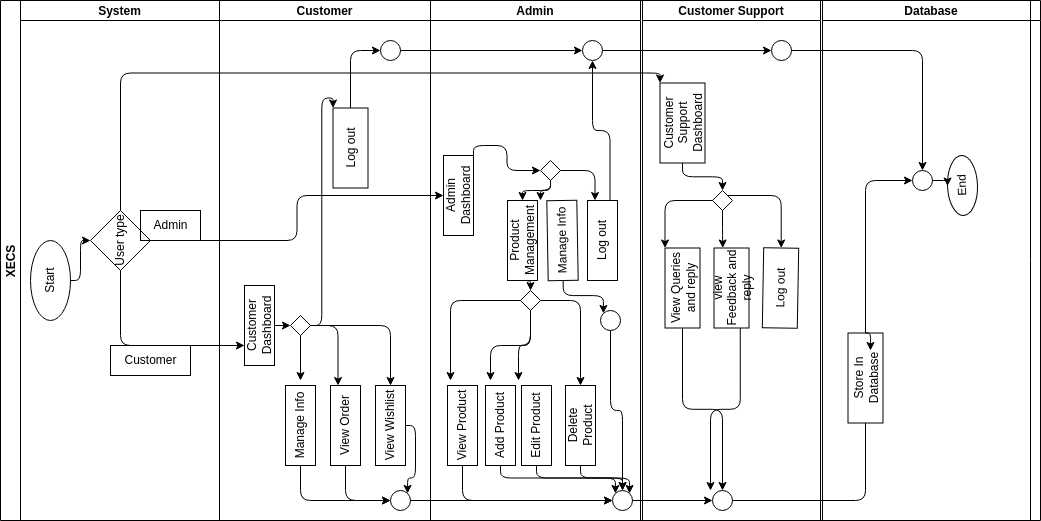

The diagram above was exported from draw.io. Its source (the exported page's mxGraphModel, read from the mxfile embedded in the PNG):
<mxGraphModel dx="592" dy="470" grid="1" gridSize="10" guides="1" tooltips="1" connect="1" arrows="1" fold="1" page="1" pageScale="1" pageWidth="850" pageHeight="1100" background="#FFFFFF" math="0" shadow="0">
  <root>
    <mxCell id="0" />
    <mxCell id="1" parent="0" />
    <mxCell id="46" style="edgeStyle=orthogonalEdgeStyle;html=1;exitX=0.5;exitY=1;exitDx=0;exitDy=0;fillColor=none;strokeColor=#000000;fontColor=#000000;" parent="1" source="8" edge="1">
      <mxGeometry relative="1" as="geometry">
        <mxPoint x="330" y="395" as="targetPoint" />
      </mxGeometry>
    </mxCell>
    <mxCell id="47" style="edgeStyle=orthogonalEdgeStyle;html=1;exitX=0.5;exitY=1;exitDx=0;exitDy=0;fillColor=none;strokeColor=#000000;fontColor=#000000;" parent="1" source="40" edge="1">
      <mxGeometry relative="1" as="geometry">
        <mxPoint x="340" y="450" as="targetPoint" />
      </mxGeometry>
    </mxCell>
    <mxCell id="2" value="XECS" style="swimlane;childLayout=stackLayout;resizeParent=1;resizeParentMax=0;startSize=20;horizontal=0;horizontalStack=1;container=0;fillColor=none;strokeColor=#000000;fontColor=#000000;" parent="1" vertex="1">
      <mxGeometry x="40" y="70" width="1030" height="520" as="geometry" />
    </mxCell>
    <mxCell id="3" value="System" style="swimlane;startSize=20;container=0;fillColor=none;strokeColor=#000000;fontColor=#000000;" parent="1" vertex="1">
      <mxGeometry x="60" y="70" width="199" height="520" as="geometry" />
    </mxCell>
    <mxCell id="7" value="User type" style="rhombus;whiteSpace=wrap;html=1;rotation=-90;container=0;fillColor=none;strokeColor=#000000;fontColor=#000000;" parent="3" vertex="1">
      <mxGeometry x="70" y="210" width="60" height="60" as="geometry" />
    </mxCell>
    <mxCell id="127" value="Admin" style="text;html=1;align=center;verticalAlign=middle;resizable=0;points=[];autosize=1;strokeColor=#000000;fillColor=none;fontColor=#000000;" parent="3" vertex="1">
      <mxGeometry x="120" y="210" width="60" height="30" as="geometry" />
    </mxCell>
    <mxCell id="4" value="Customer" style="swimlane;startSize=20;container=0;fillColor=none;strokeColor=#000000;fontColor=#000000;" parent="1" vertex="1">
      <mxGeometry x="259" y="70" width="211" height="520" as="geometry" />
    </mxCell>
    <mxCell id="195" value="" style="ellipse;whiteSpace=wrap;html=1;aspect=fixed;fillColor=none;strokeColor=#000000;fontColor=#000000;" parent="4" vertex="1">
      <mxGeometry x="171" y="490" width="20" height="20" as="geometry" />
    </mxCell>
    <mxCell id="219" value="" style="ellipse;whiteSpace=wrap;html=1;aspect=fixed;fillColor=none;strokeColor=#000000;fontColor=#000000;" parent="4" vertex="1">
      <mxGeometry x="161" y="40" width="20" height="20" as="geometry" />
    </mxCell>
    <mxCell id="221" style="edgeStyle=orthogonalEdgeStyle;html=1;exitX=1;exitY=0.5;exitDx=0;exitDy=0;entryX=0;entryY=0.5;entryDx=0;entryDy=0;fillColor=none;strokeColor=#000000;fontColor=#000000;" parent="4" source="29" target="219" edge="1">
      <mxGeometry relative="1" as="geometry" />
    </mxCell>
    <mxCell id="29" value="Log out" style="rounded=0;whiteSpace=wrap;html=1;rotation=-90;container=0;fillColor=none;strokeColor=#000000;fontColor=#000000;" parent="4" vertex="1">
      <mxGeometry x="91" y="130" width="80" height="35" as="geometry" />
    </mxCell>
    <mxCell id="12" value="View Wishlist" style="rounded=0;whiteSpace=wrap;html=1;rotation=-90;container=0;fillColor=none;strokeColor=#000000;fontColor=#000000;" parent="4" vertex="1">
      <mxGeometry x="131" y="410" width="80" height="30" as="geometry" />
    </mxCell>
    <mxCell id="196" style="edgeStyle=orthogonalEdgeStyle;html=1;exitX=0.5;exitY=1;exitDx=0;exitDy=0;entryX=1;entryY=0;entryDx=0;entryDy=0;fillColor=none;strokeColor=#000000;fontColor=#000000;" parent="4" source="12" target="195" edge="1">
      <mxGeometry relative="1" as="geometry" />
    </mxCell>
    <mxCell id="5" value="Admin" style="swimlane;startSize=20;container=0;fillColor=none;strokeColor=#000000;fontColor=#000000;" parent="1" vertex="1">
      <mxGeometry x="470" y="70" width="210" height="520" as="geometry" />
    </mxCell>
    <mxCell id="94" style="edgeStyle=orthogonalEdgeStyle;html=1;exitX=0;exitY=0.5;exitDx=0;exitDy=0;entryX=0.5;entryY=0;entryDx=0;entryDy=0;fillColor=none;strokeColor=#000000;fontColor=#000000;" parent="5" source="17" target="88" edge="1">
      <mxGeometry relative="1" as="geometry" />
    </mxCell>
    <mxCell id="17" value="Product Management" style="rounded=0;whiteSpace=wrap;html=1;rotation=-90;container=0;fillColor=none;strokeColor=#000000;fontColor=#000000;" parent="5" vertex="1">
      <mxGeometry x="52" y="225" width="80" height="30" as="geometry" />
    </mxCell>
    <mxCell id="201" style="edgeStyle=orthogonalEdgeStyle;html=1;exitX=0;exitY=0.5;exitDx=0;exitDy=0;entryX=0;entryY=0.5;entryDx=0;entryDy=0;fillColor=none;strokeColor=#000000;fontColor=#000000;" parent="5" source="18" target="200" edge="1">
      <mxGeometry relative="1" as="geometry" />
    </mxCell>
    <mxCell id="18" value="View Product" style="rounded=0;whiteSpace=wrap;html=1;rotation=-90;container=0;fillColor=none;strokeColor=#000000;fontColor=#000000;" parent="5" vertex="1">
      <mxGeometry x="-8" y="410" width="80" height="30" as="geometry" />
    </mxCell>
    <mxCell id="202" style="edgeStyle=orthogonalEdgeStyle;html=1;exitX=0;exitY=0.5;exitDx=0;exitDy=0;entryX=0;entryY=0;entryDx=0;entryDy=0;fillColor=none;strokeColor=#000000;fontColor=#000000;" parent="5" source="21" target="200" edge="1">
      <mxGeometry relative="1" as="geometry" />
    </mxCell>
    <mxCell id="21" value="Add Product" style="rounded=0;whiteSpace=wrap;html=1;rotation=-90;container=0;fillColor=none;strokeColor=#000000;fontColor=#000000;" parent="5" vertex="1">
      <mxGeometry x="30" y="410" width="80" height="30" as="geometry" />
    </mxCell>
    <mxCell id="203" style="edgeStyle=orthogonalEdgeStyle;html=1;exitX=0;exitY=0.5;exitDx=0;exitDy=0;entryX=1;entryY=0;entryDx=0;entryDy=0;fillColor=none;strokeColor=#000000;fontColor=#000000;" parent="5" source="20" target="200" edge="1">
      <mxGeometry relative="1" as="geometry" />
    </mxCell>
    <mxCell id="20" value="Edit Product" style="rounded=0;whiteSpace=wrap;html=1;container=0;rotation=-90;fillColor=none;strokeColor=#000000;fontColor=#000000;" parent="5" vertex="1">
      <mxGeometry x="66" y="410" width="80" height="30" as="geometry" />
    </mxCell>
    <mxCell id="204" style="edgeStyle=orthogonalEdgeStyle;html=1;exitX=0;exitY=0.5;exitDx=0;exitDy=0;entryX=0.5;entryY=0;entryDx=0;entryDy=0;fillColor=none;strokeColor=#000000;fontColor=#000000;" parent="5" source="19" target="200" edge="1">
      <mxGeometry relative="1" as="geometry" />
    </mxCell>
    <mxCell id="19" value="Delete Product" style="rounded=0;whiteSpace=wrap;html=1;container=0;rotation=-90;fillColor=none;strokeColor=#000000;fontColor=#000000;" parent="5" vertex="1">
      <mxGeometry x="110" y="410" width="80" height="30" as="geometry" />
    </mxCell>
    <mxCell id="207" style="edgeStyle=orthogonalEdgeStyle;html=1;exitX=0;exitY=0.5;exitDx=0;exitDy=0;entryX=0;entryY=0;entryDx=0;entryDy=0;fillColor=none;strokeColor=#000000;fontColor=#000000;" parent="5" source="22" target="206" edge="1">
      <mxGeometry relative="1" as="geometry" />
    </mxCell>
    <mxCell id="22" value="Manage Info" style="rounded=0;whiteSpace=wrap;html=1;container=0;rotation=-91;fillColor=none;strokeColor=#000000;fontColor=#000000;" parent="5" vertex="1">
      <mxGeometry x="92" y="225" width="80" height="30" as="geometry" />
    </mxCell>
    <mxCell id="225" style="edgeStyle=orthogonalEdgeStyle;html=1;exitX=1;exitY=0.75;exitDx=0;exitDy=0;entryX=0.5;entryY=1;entryDx=0;entryDy=0;fillColor=none;strokeColor=#000000;fontColor=#000000;" parent="5" source="28" target="222" edge="1">
      <mxGeometry relative="1" as="geometry" />
    </mxCell>
    <mxCell id="28" value="Log out" style="rounded=0;whiteSpace=wrap;html=1;container=0;rotation=-90;fillColor=none;strokeColor=#000000;fontColor=#000000;" parent="5" vertex="1">
      <mxGeometry x="132" y="225" width="80" height="30" as="geometry" />
    </mxCell>
    <mxCell id="90" style="edgeStyle=orthogonalEdgeStyle;html=1;exitX=0.5;exitY=1;exitDx=0;exitDy=0;entryX=1;entryY=0.5;entryDx=0;entryDy=0;fillColor=none;strokeColor=#000000;fontColor=#000000;" parent="5" source="39" target="17" edge="1">
      <mxGeometry relative="1" as="geometry" />
    </mxCell>
    <mxCell id="92" style="edgeStyle=orthogonalEdgeStyle;html=1;exitX=1;exitY=0.5;exitDx=0;exitDy=0;entryX=1;entryY=0.25;entryDx=0;entryDy=0;fillColor=none;strokeColor=#000000;fontColor=#000000;" parent="5" source="39" target="28" edge="1">
      <mxGeometry relative="1" as="geometry" />
    </mxCell>
    <mxCell id="39" value="" style="rhombus;whiteSpace=wrap;html=1;container=0;fillColor=none;strokeColor=#000000;fontColor=#000000;" parent="5" vertex="1">
      <mxGeometry x="110" y="160" width="20" height="20" as="geometry" />
    </mxCell>
    <mxCell id="121" style="edgeStyle=orthogonalEdgeStyle;html=1;exitX=1;exitY=0.5;exitDx=0;exitDy=0;entryX=1;entryY=0.5;entryDx=0;entryDy=0;fillColor=none;strokeColor=#000000;fontColor=#000000;" parent="5" source="88" target="19" edge="1">
      <mxGeometry relative="1" as="geometry" />
    </mxCell>
    <mxCell id="88" value="" style="rhombus;whiteSpace=wrap;html=1;container=0;fillColor=none;strokeColor=#000000;fontColor=#000000;" parent="5" vertex="1">
      <mxGeometry x="90" y="290" width="20" height="20" as="geometry" />
    </mxCell>
    <mxCell id="6" value="Customer Support" style="swimlane;startSize=20;container=0;fillColor=none;strokeColor=#000000;fontColor=#000000;" parent="5" vertex="1">
      <mxGeometry x="212" width="178" height="520" as="geometry" />
    </mxCell>
    <mxCell id="10" value="Database" style="swimlane;startSize=20;container=0;fillColor=none;strokeColor=#000000;fontColor=#000000;" parent="6" vertex="1">
      <mxGeometry x="180" width="218" height="520" as="geometry" />
    </mxCell>
    <mxCell id="230" style="edgeStyle=orthogonalEdgeStyle;html=1;exitX=1;exitY=0.5;exitDx=0;exitDy=0;entryX=0.5;entryY=0;entryDx=0;entryDy=0;fillColor=none;strokeColor=#000000;fontColor=#000000;" parent="10" source="227" target="31" edge="1">
      <mxGeometry relative="1" as="geometry" />
    </mxCell>
    <mxCell id="227" value="" style="ellipse;whiteSpace=wrap;html=1;aspect=fixed;fillColor=none;strokeColor=#000000;fontColor=#000000;" parent="10" vertex="1">
      <mxGeometry x="90" y="170" width="20" height="20" as="geometry" />
    </mxCell>
    <mxCell id="31" value="End" style="ellipse;whiteSpace=wrap;html=1;rotation=-92;container=0;fillColor=none;strokeColor=#000000;fontColor=#000000;" parent="10" vertex="1">
      <mxGeometry x="110" y="170" width="60" height="30" as="geometry" />
    </mxCell>
    <mxCell id="153" style="edgeStyle=orthogonalEdgeStyle;html=1;exitX=0;exitY=0.5;exitDx=0;exitDy=0;entryX=0.5;entryY=0;entryDx=0;entryDy=0;fillColor=none;strokeColor=#000000;fontColor=#000000;" parent="6" source="132" target="87" edge="1">
      <mxGeometry relative="1" as="geometry" />
    </mxCell>
    <mxCell id="132" value="Customer Support Dashboard" style="rounded=0;whiteSpace=wrap;html=1;rotation=-90;container=0;fillColor=none;strokeColor=#000000;fontColor=#000000;" parent="6" vertex="1">
      <mxGeometry y="100" width="80" height="45" as="geometry" />
    </mxCell>
    <mxCell id="27" value="Log out" style="rounded=0;whiteSpace=wrap;html=1;container=0;rotation=-89;fillColor=none;strokeColor=#000000;fontColor=#000000;" parent="6" vertex="1">
      <mxGeometry x="98" y="270" width="80" height="35" as="geometry" />
    </mxCell>
    <mxCell id="212" style="edgeStyle=orthogonalEdgeStyle;html=1;exitX=0;exitY=0.5;exitDx=0;exitDy=0;entryX=0.5;entryY=0;entryDx=0;entryDy=0;fillColor=none;strokeColor=#000000;fontColor=#000000;" parent="6" source="24" target="211" edge="1">
      <mxGeometry relative="1" as="geometry" />
    </mxCell>
    <mxCell id="24" value="View Queries and reply" style="rounded=0;whiteSpace=wrap;html=1;container=0;rotation=-90;fillColor=none;strokeColor=#000000;fontColor=#000000;" parent="6" vertex="1">
      <mxGeometry y="270" width="80" height="35" as="geometry" />
    </mxCell>
    <mxCell id="26" value="view Feedback and reply" style="rounded=0;whiteSpace=wrap;html=1;container=0;rotation=-90;fillColor=none;strokeColor=#000000;fontColor=#000000;" parent="6" vertex="1">
      <mxGeometry x="49" y="270" width="80" height="35" as="geometry" />
    </mxCell>
    <mxCell id="193" style="edgeStyle=orthogonalEdgeStyle;html=1;exitX=0.5;exitY=1;exitDx=0;exitDy=0;entryX=1;entryY=0.25;entryDx=0;entryDy=0;fillColor=none;strokeColor=#000000;fontColor=#000000;" parent="6" source="87" target="26" edge="1">
      <mxGeometry relative="1" as="geometry" />
    </mxCell>
    <mxCell id="194" style="edgeStyle=orthogonalEdgeStyle;html=1;exitX=1;exitY=0;exitDx=0;exitDy=0;entryX=1;entryY=0.5;entryDx=0;entryDy=0;fillColor=none;strokeColor=#000000;fontColor=#000000;" parent="6" source="87" target="27" edge="1">
      <mxGeometry relative="1" as="geometry" />
    </mxCell>
    <mxCell id="87" value="" style="rhombus;whiteSpace=wrap;html=1;container=0;fillColor=none;strokeColor=#000000;fontColor=#000000;" parent="6" vertex="1">
      <mxGeometry x="70" y="190" width="20" height="20" as="geometry" />
    </mxCell>
    <mxCell id="211" value="" style="ellipse;whiteSpace=wrap;html=1;aspect=fixed;fillColor=none;strokeColor=#000000;fontColor=#000000;" parent="6" vertex="1">
      <mxGeometry x="70" y="490" width="20" height="20" as="geometry" />
    </mxCell>
    <mxCell id="228" style="edgeStyle=orthogonalEdgeStyle;html=1;exitX=1;exitY=0.5;exitDx=0;exitDy=0;entryX=0.5;entryY=0;entryDx=0;entryDy=0;fillColor=none;strokeColor=#000000;fontColor=#000000;" parent="6" source="223" target="227" edge="1">
      <mxGeometry relative="1" as="geometry" />
    </mxCell>
    <mxCell id="223" value="" style="ellipse;whiteSpace=wrap;html=1;aspect=fixed;fillColor=none;strokeColor=#000000;fontColor=#000000;" parent="6" vertex="1">
      <mxGeometry x="129" y="40" width="20" height="20" as="geometry" />
    </mxCell>
    <mxCell id="156" style="edgeStyle=orthogonalEdgeStyle;html=1;exitX=0;exitY=0.5;exitDx=0;exitDy=0;entryX=1;entryY=0;entryDx=0;entryDy=0;fillColor=none;strokeColor=#000000;fontColor=#000000;" parent="6" source="87" target="24" edge="1">
      <mxGeometry relative="1" as="geometry">
        <mxPoint x="8" y="250" as="targetPoint" />
      </mxGeometry>
    </mxCell>
    <mxCell id="215" style="edgeStyle=orthogonalEdgeStyle;html=1;exitX=1;exitY=0.5;exitDx=0;exitDy=0;entryX=0;entryY=0.5;entryDx=0;entryDy=0;fillColor=none;strokeColor=#000000;fontColor=#000000;" parent="5" source="200" target="211" edge="1">
      <mxGeometry relative="1" as="geometry" />
    </mxCell>
    <mxCell id="200" value="" style="ellipse;whiteSpace=wrap;html=1;aspect=fixed;fillColor=none;strokeColor=#000000;fontColor=#000000;" parent="5" vertex="1">
      <mxGeometry x="182" y="490" width="20" height="20" as="geometry" />
    </mxCell>
    <mxCell id="209" style="edgeStyle=orthogonalEdgeStyle;html=1;exitX=0.5;exitY=1;exitDx=0;exitDy=0;entryX=0.5;entryY=0;entryDx=0;entryDy=0;fillColor=none;strokeColor=#000000;fontColor=#000000;" parent="5" source="206" target="200" edge="1">
      <mxGeometry relative="1" as="geometry" />
    </mxCell>
    <mxCell id="206" value="" style="ellipse;whiteSpace=wrap;html=1;aspect=fixed;fillColor=none;strokeColor=#000000;fontColor=#000000;" parent="5" vertex="1">
      <mxGeometry x="170" y="310" width="20" height="20" as="geometry" />
    </mxCell>
    <mxCell id="226" style="edgeStyle=orthogonalEdgeStyle;html=1;exitX=1;exitY=0.5;exitDx=0;exitDy=0;entryX=0;entryY=0.5;entryDx=0;entryDy=0;fillColor=none;strokeColor=#000000;fontColor=#000000;" parent="5" source="222" target="223" edge="1">
      <mxGeometry relative="1" as="geometry" />
    </mxCell>
    <mxCell id="222" value="" style="ellipse;whiteSpace=wrap;html=1;aspect=fixed;fillColor=none;strokeColor=#000000;fontColor=#000000;" parent="5" vertex="1">
      <mxGeometry x="152" y="40" width="20" height="20" as="geometry" />
    </mxCell>
    <mxCell id="125" style="edgeStyle=orthogonalEdgeStyle;html=1;exitX=0.5;exitY=1;exitDx=0;exitDy=0;fillColor=none;strokeColor=#000000;fontColor=#000000;" parent="1" source="30" target="7" edge="1">
      <mxGeometry relative="1" as="geometry" />
    </mxCell>
    <mxCell id="30" value="Start" style="ellipse;whiteSpace=wrap;html=1;rotation=-90;container=0;fillColor=none;strokeColor=#000000;fontColor=#000000;" parent="1" vertex="1">
      <mxGeometry x="50" y="330" width="80" height="40" as="geometry" />
    </mxCell>
    <mxCell id="122" style="edgeStyle=orthogonalEdgeStyle;html=1;exitX=0;exitY=0.5;exitDx=0;exitDy=0;entryX=0.25;entryY=0;entryDx=0;entryDy=0;fillColor=none;strokeColor=#000000;fontColor=#000000;" parent="1" source="7" target="8" edge="1">
      <mxGeometry relative="1" as="geometry" />
    </mxCell>
    <mxCell id="8" value="Customer Dashboard" style="rounded=0;whiteSpace=wrap;html=1;rotation=-90;container=0;fillColor=none;strokeColor=#000000;fontColor=#000000;" parent="1" vertex="1">
      <mxGeometry x="259" y="380" width="80" height="30" as="geometry" />
    </mxCell>
    <mxCell id="197" style="edgeStyle=orthogonalEdgeStyle;html=1;exitX=0;exitY=0.5;exitDx=0;exitDy=0;entryX=0;entryY=0.5;entryDx=0;entryDy=0;fillColor=none;strokeColor=#000000;fontColor=#000000;" parent="1" source="11" target="195" edge="1">
      <mxGeometry relative="1" as="geometry" />
    </mxCell>
    <mxCell id="11" value="Manage Info" style="rounded=0;whiteSpace=wrap;html=1;rotation=-90;container=0;fillColor=none;strokeColor=#000000;fontColor=#000000;" parent="1" vertex="1">
      <mxGeometry x="300" y="480" width="80" height="30" as="geometry" />
    </mxCell>
    <mxCell id="198" style="edgeStyle=orthogonalEdgeStyle;html=1;exitX=0;exitY=0.5;exitDx=0;exitDy=0;entryX=0;entryY=0.5;entryDx=0;entryDy=0;fillColor=none;strokeColor=#000000;fontColor=#000000;" parent="1" source="13" target="195" edge="1">
      <mxGeometry relative="1" as="geometry" />
    </mxCell>
    <mxCell id="13" value="View Order" style="rounded=0;whiteSpace=wrap;html=1;rotation=-90;container=0;fillColor=none;strokeColor=#000000;fontColor=#000000;" parent="1" vertex="1">
      <mxGeometry x="345" y="480" width="80" height="30" as="geometry" />
    </mxCell>
    <mxCell id="48" style="edgeStyle=orthogonalEdgeStyle;html=1;exitX=1;exitY=0.5;exitDx=0;exitDy=0;entryX=1;entryY=0.25;entryDx=0;entryDy=0;fillColor=none;strokeColor=#000000;fontColor=#000000;" parent="1" source="40" target="13" edge="1">
      <mxGeometry relative="1" as="geometry" />
    </mxCell>
    <mxCell id="49" style="edgeStyle=orthogonalEdgeStyle;html=1;exitX=1;exitY=0.5;exitDx=0;exitDy=0;entryX=1;entryY=0;entryDx=0;entryDy=0;fillColor=none;strokeColor=#000000;fontColor=#000000;" parent="1" source="40" target="29" edge="1">
      <mxGeometry relative="1" as="geometry" />
    </mxCell>
    <mxCell id="220" style="edgeStyle=orthogonalEdgeStyle;html=1;exitX=1;exitY=0.5;exitDx=0;exitDy=0;entryX=1;entryY=0.5;entryDx=0;entryDy=0;fillColor=none;strokeColor=#000000;fontColor=#000000;" parent="1" source="40" target="12" edge="1">
      <mxGeometry relative="1" as="geometry" />
    </mxCell>
    <mxCell id="40" value="" style="rhombus;whiteSpace=wrap;html=1;container=0;fillColor=none;strokeColor=#000000;fontColor=#000000;" parent="1" vertex="1">
      <mxGeometry x="330" y="385" width="20" height="20" as="geometry" />
    </mxCell>
    <mxCell id="89" style="edgeStyle=orthogonalEdgeStyle;html=1;exitX=1;exitY=1;exitDx=0;exitDy=0;entryX=0;entryY=0.5;entryDx=0;entryDy=0;fillColor=none;strokeColor=#000000;fontColor=#000000;" parent="1" source="9" target="39" edge="1">
      <mxGeometry relative="1" as="geometry" />
    </mxCell>
    <mxCell id="9" value="Admin Dashboard" style="rounded=0;whiteSpace=wrap;html=1;rotation=-90;container=0;fillColor=none;strokeColor=#000000;fontColor=#000000;" parent="1" vertex="1">
      <mxGeometry x="458" y="250" width="80" height="30" as="geometry" />
    </mxCell>
    <mxCell id="91" style="edgeStyle=orthogonalEdgeStyle;html=1;exitX=0.5;exitY=1;exitDx=0;exitDy=0;fillColor=none;strokeColor=#000000;fontColor=#000000;" parent="1" source="39" edge="1">
      <mxGeometry relative="1" as="geometry">
        <mxPoint x="580" y="270" as="targetPoint" />
      </mxGeometry>
    </mxCell>
    <mxCell id="118" style="edgeStyle=orthogonalEdgeStyle;html=1;exitX=0;exitY=0.5;exitDx=0;exitDy=0;fillColor=none;strokeColor=#000000;fontColor=#000000;" parent="1" source="88" edge="1">
      <mxGeometry relative="1" as="geometry">
        <mxPoint x="490" y="450" as="targetPoint" />
      </mxGeometry>
    </mxCell>
    <mxCell id="119" style="edgeStyle=orthogonalEdgeStyle;html=1;exitX=0.5;exitY=1;exitDx=0;exitDy=0;fillColor=none;strokeColor=#000000;fontColor=#000000;" parent="1" source="88" edge="1">
      <mxGeometry relative="1" as="geometry">
        <mxPoint x="530" y="450" as="targetPoint" />
      </mxGeometry>
    </mxCell>
    <mxCell id="120" style="edgeStyle=orthogonalEdgeStyle;html=1;exitX=0.5;exitY=1;exitDx=0;exitDy=0;fillColor=none;strokeColor=#000000;fontColor=#000000;" parent="1" source="88" edge="1">
      <mxGeometry relative="1" as="geometry">
        <mxPoint x="558" y="450" as="targetPoint" />
      </mxGeometry>
    </mxCell>
    <mxCell id="123" value="Customer" style="text;html=1;align=center;verticalAlign=middle;resizable=0;points=[];autosize=1;strokeColor=#000000;fillColor=none;fontColor=#000000;" parent="1" vertex="1">
      <mxGeometry x="150" y="415" width="80" height="30" as="geometry" />
    </mxCell>
    <mxCell id="126" style="edgeStyle=orthogonalEdgeStyle;html=1;exitX=0.5;exitY=1;exitDx=0;exitDy=0;fillColor=none;strokeColor=#000000;fontColor=#000000;" parent="1" source="7" target="9" edge="1">
      <mxGeometry relative="1" as="geometry" />
    </mxCell>
    <mxCell id="133" style="edgeStyle=orthogonalEdgeStyle;html=1;exitX=1;exitY=0.5;exitDx=0;exitDy=0;entryX=1;entryY=0;entryDx=0;entryDy=0;fillColor=none;strokeColor=#000000;fontColor=#000000;" parent="1" source="7" target="132" edge="1">
      <mxGeometry relative="1" as="geometry" />
    </mxCell>
    <mxCell id="210" style="edgeStyle=orthogonalEdgeStyle;html=1;exitX=1;exitY=0.5;exitDx=0;exitDy=0;entryX=0;entryY=0.5;entryDx=0;entryDy=0;fillColor=none;strokeColor=#000000;fontColor=#000000;" parent="1" source="195" target="200" edge="1">
      <mxGeometry relative="1" as="geometry" />
    </mxCell>
    <mxCell id="213" style="edgeStyle=orthogonalEdgeStyle;html=1;exitX=0;exitY=0.75;exitDx=0;exitDy=0;fillColor=none;strokeColor=#000000;fontColor=#000000;" parent="1" source="26" edge="1">
      <mxGeometry relative="1" as="geometry">
        <mxPoint x="750" y="560" as="targetPoint" />
      </mxGeometry>
    </mxCell>
    <mxCell id="216" style="edgeStyle=orthogonalEdgeStyle;html=1;exitX=1;exitY=0.5;exitDx=0;exitDy=0;startArrow=none;fillColor=none;strokeColor=#000000;fontColor=#000000;" parent="1" source="217" edge="1">
      <mxGeometry relative="1" as="geometry">
        <mxPoint x="910" y="420" as="targetPoint" />
      </mxGeometry>
    </mxCell>
    <mxCell id="229" style="edgeStyle=orthogonalEdgeStyle;html=1;exitX=1;exitY=0.5;exitDx=0;exitDy=0;entryX=0;entryY=0.5;entryDx=0;entryDy=0;fillColor=none;strokeColor=#000000;fontColor=#000000;" parent="1" source="217" target="227" edge="1">
      <mxGeometry relative="1" as="geometry" />
    </mxCell>
    <mxCell id="217" value="Store In Database" style="rounded=0;whiteSpace=wrap;html=1;rotation=-90;fillColor=none;strokeColor=#000000;fontColor=#000000;" parent="1" vertex="1">
      <mxGeometry x="860" y="430" width="90" height="35" as="geometry" />
    </mxCell>
    <mxCell id="218" value="" style="edgeStyle=orthogonalEdgeStyle;html=1;exitX=1;exitY=0.5;exitDx=0;exitDy=0;endArrow=none;fillColor=none;strokeColor=#000000;fontColor=#000000;" parent="1" source="211" target="217" edge="1">
      <mxGeometry relative="1" as="geometry">
        <mxPoint x="910" y="420" as="targetPoint" />
        <mxPoint x="760" y="570" as="sourcePoint" />
      </mxGeometry>
    </mxCell>
    <mxCell id="224" style="edgeStyle=orthogonalEdgeStyle;html=1;exitX=1;exitY=0.5;exitDx=0;exitDy=0;entryX=0;entryY=0.5;entryDx=0;entryDy=0;fillColor=none;strokeColor=#000000;fontColor=#000000;" parent="1" source="219" target="222" edge="1">
      <mxGeometry relative="1" as="geometry" />
    </mxCell>
  </root>
</mxGraphModel>